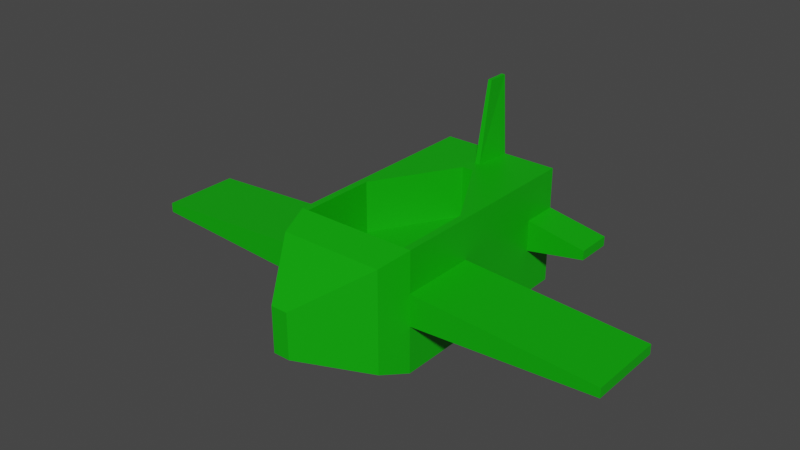 # Source: DemoDummy.blend  (saved by Blender 2.90.8; exported with 4.5.12 LTS)
import bpy
from mathutils import Matrix  # noqa: F401  (used for matrix-valued properties, if any)

bpy.ops.wm.read_factory_settings(use_empty=True)
scene = bpy.context.scene
scene.name = 'Scene'

# ---- collections
col_x00 = bpy.data.collections.new('x00'); scene.collection.children.link(col_x00)

# ---- materials (node trees are filled in below, after node groups)
mat_material = bpy.data.materials.new('Material')
mat_material.alpha_threshold = 0.0
mat_material.use_backface_culling = True
mat_material.use_transparent_shadow = False
mat_material.line_color = (0.0, 0.0, 0.0, 1.0)

# ---- node groups
ng_gltf_settings = bpy.data.node_groups.new('glTF Settings', 'ShaderNodeTree')
_s = ng_gltf_settings.interface.new_socket(name='Occlusion', in_out='INPUT', socket_type='NodeSocketFloat')
_s.default_value = 1.0
_N = ng_gltf_settings.nodes; _L = ng_gltf_settings.links
n0 = _N.new('NodeGroupInput'); n0.name = 'Group Input'; n0.location = (0, 0)

# ---- material node trees
mat_material.use_nodes = True; mat_material.node_tree.nodes.clear()
_N = mat_material.node_tree.nodes; _L = mat_material.node_tree.links
n0 = _N.new('ShaderNodeOutputMaterial'); n0.name = 'Material Output'; n0.location = (300, 300)
n1 = _N.new('ShaderNodeBsdfPrincipled'); n1.name = 'bsdf'; n1.location = (0, 400)
n1.label = 'bsdf'
n1.distribution = 'GGX'
n1.subsurface_method = 'BURLEY'
n1.inputs[0].default_value = (0.002469, 0.4084, 0.0, 1.0)
n1.inputs[3].default_value = 1.45
n1.inputs[27].default_value = (0.0, 0.0, 0.0, 1.0)
n1.inputs[28].default_value = 1.0
n2 = _N.new('ShaderNodeUVMap'); n2.name = 'UV'; n2.location = (-3000, 500)
n2.label = 'UV'
n3 = _N.new('ShaderNodeTexImage'); n3.name = 'albedo'; n3.location = (-1000, 500)
n3.label = 'albedo'
n4 = _N.new('ShaderNodeRGB'); n4.name = 'albedo_tint'; n4.location = (-900, 550)
n4.label = 'albedo_tint'
n4.hide = True
n4.outputs[0].default_value = (0.002469, 0.4084, 0.0, 1.0)
n5 = _N.new('ShaderNodeMix'); n5.name = 'albedo_tint_mix'; n5.location = (-650, 520)
n5.label = 'albedo_tint_mix'
n5.hide = True
n5.data_type = 'RGBA'
n5.blend_type = 'MULTIPLY'
n5.inputs[0].default_value = 1.0
n6 = _N.new('ShaderNodeMix'); n6.name = 'albedo_detail_mix'; n6.location = (-450, 520)
n6.label = 'albedo_detail_mix'
n6.hide = True
n6.data_type = 'RGBA'
n6.inputs[0].default_value = 0.0
n6.inputs[7].default_value = (1.0, 1.0, 1.0, 1.0)
n7 = _N.new('ShaderNodeMath'); n7.name = 'alpha_multiply'; n7.location = (-450, 150)
n7.label = 'alpha_multiply'
n7.hide = True
n7.operation = 'MULTIPLY'
n7.inputs[1].default_value = 1.0
n7.inputs[2].default_value = 0.0
n8 = _N.new('ShaderNodeTexImage'); n8.name = 'metallic'; n8.location = (-1000, 220)
n8.label = 'metallic'
n9 = _N.new('ShaderNodeMix'); n9.name = 'metallic_detail_mix'; n9.location = (-650, 195)
n9.label = 'metallic_detail_mix'
n9.hide = True
n9.data_type = 'RGBA'
n9.inputs[0].default_value = 0.0
n10 = _N.new('ShaderNodeSeparateColor'); n10.name = 'metallic_sep'; n10.location = (-450, 195)
n10.label = 'metallic_sep'
n10.hide = True
n11 = _N.new('ShaderNodeGroup'); n11.name = 'Group'; n11.location = (0, 550)
n11.width = 200
n11.node_tree = ng_gltf_settings
n12 = _N.new('ShaderNodeTexImage'); n12.name = 'normal'; n12.location = (-1000, -400)
n12.label = 'normal'
n13 = _N.new('ShaderNodeNormalMap'); n13.name = 'normal_map_node'; n13.location = (-450, -430)
n13.label = 'normal_map_node'
n13.hide = True
n14 = _N.new('ShaderNodeMix'); n14.name = 'normal_detail_mix'; n14.location = (-650, -426)
n14.label = 'normal_detail_mix'
n14.hide = True
n14.data_type = 'RGBA'
n14.clamp_result = True
n14.inputs[0].default_value = 0.0
n15 = _N.new('ShaderNodeTexImage'); n15.name = 'emissive'; n15.location = (-1000, -120)
n15.label = 'emissive'
n16 = _N.new('ShaderNodeRGB'); n16.name = 'emissive_tint'; n16.location = (-900, -70)
n16.label = 'emissive_tint'
n16.hide = True
n16.outputs[0].default_value = (0.0, 0.0, 0.0, 1.0)
n17 = _N.new('ShaderNodeMix'); n17.name = 'emissive_tint_mix'; n17.location = (-650, -100)
n17.label = 'emissive_tint_mix'
n17.hide = True
n17.data_type = 'RGBA'
n17.blend_type = 'MULTIPLY'
n17.inputs[0].default_value = 1.0
n18 = _N.new('ShaderNodeTexImage'); n18.name = 'detail_albedo'; n18.location = (-1000, -1050)
n18.label = 'detail_albedo'
n19 = _N.new('ShaderNodeTexImage'); n19.name = 'detail_metallic'; n19.location = (-1000, -1330)
n19.label = 'detail_metallic'
n20 = _N.new('ShaderNodeTexImage'); n20.name = 'detail_normal'; n20.location = (-1000, -1610)
n20.label = 'detail_normal'
n21 = _N.new('ShaderNodeMapping'); n21.name = 'detail_uv_scale'; n21.location = (-1200, -1245)
n21.label = 'detail_uv_scale'
n21.hide = True
n22 = _N.new('ShaderNodeTexImage'); n22.name = 'blend_mask'; n22.location = (-1000, -700)
n22.label = 'blend_mask'
_L.new(n1.outputs[0], n0.inputs[0])
_L.new(n2.outputs[0], n3.inputs[0])
_L.new(n4.outputs[0], n5.inputs[6])
_L.new(n5.outputs[2], n6.inputs[6])
_L.new(n3.outputs[1], n7.inputs[0])
_L.new(n2.outputs[0], n8.inputs[0])
_L.new(n8.outputs[0], n9.inputs[6])
_L.new(n9.outputs[2], n10.inputs[0])
_L.new(n10.outputs[0], n11.inputs[0])
_L.new(n2.outputs[0], n12.inputs[0])
_L.new(n12.outputs[0], n14.inputs[6])
_L.new(n14.outputs[2], n13.inputs[1])
_L.new(n2.outputs[0], n15.inputs[0])
_L.new(n16.outputs[0], n17.inputs[6])
_L.new(n15.outputs[0], n17.inputs[7])
_L.new(n2.outputs[0], n21.inputs[0])
_L.new(n21.outputs[0], n18.inputs[0])
_L.new(n21.outputs[0], n19.inputs[0])
_L.new(n21.outputs[0], n20.inputs[0])
_L.new(n2.outputs[0], n22.inputs[0])
n0.is_active_output = True

# ---- world
world_world = bpy.data.worlds.new('World'); scene.world = world_world
world_world.use_nodes = True; world_world.node_tree.nodes.clear()
_N = world_world.node_tree.nodes; _L = world_world.node_tree.links
n0 = _N.new('ShaderNodeOutputWorld'); n0.name = 'World Output'; n0.location = (300, 300)
n1 = _N.new('ShaderNodeBackground'); n1.name = 'Background'; n1.location = (10, 300)
n1.inputs[0].default_value = (0.05088, 0.05088, 0.05088, 1.0)
_L.new(n1.outputs[0], n0.inputs[0])
n0.is_active_output = True
world_world.color = (0.05088, 0.05088, 0.05088)
world_world.use_sun_shadow = False
world_world.sun_shadow_jitter_overblur = 0.0

# ---- meshes
me_cube = bpy.data.meshes.new('Cube')
me_cube.from_pydata([(1.0, 2.984, 0.9035), (1.0, 2.984, -1.074), (0.1376, -2.0, 0.3026), (0.1376, -2.0, -0.4407), (-1.0, 2.984, 0.9035), (-1.0, 2.984, -1.074), (-0.1376, -2.0, 0.3026), (-0.1376, -2.0, -0.4407), (0.0, 2.984, -1.074), (0.0, -2.0, 0.3026), (0.0, -2.0, -0.4407), (0.0, 2.984, 0.9035), (-0.8529, -0.9956, -0.9037), (0.8529, -0.9956, 0.7712), (-0.8529, -0.9956, 0.7712), (0.8529, -0.9956, -0.9037), (0.0, -0.9956, -0.9037), (0.0, -0.9956, 0.7712), (-1.0, -0.4934, 0.9035), (1.0, -0.4934, -1.074), (-1.0, -0.4934, -1.074), (1.0, -0.4934, 0.9035), (0.0, -0.4934, -1.074), (0.0, -0.4934, 0.9035), (-1.0, 0.7622, 0.9035), (1.0, 0.7622, -1.074), (-1.0, 0.7622, -1.074), (1.0, 0.7622, 0.9035), (0.0, 0.7622, -1.074), (-1.0, 2.379, 0.9035), (1.0, 2.379, -1.074), (-1.0, 2.379, -1.074), (1.0, 2.379, 0.9035), (0.0, 2.379, -1.074), (0.0, 2.379, 0.9035), (1.0, 2.984, -0.2943), (-0.1376, -2.0, -0.1477), (0.1376, -2.0, -0.1477), (-1.0, 2.984, -0.2943), (0.0, 2.984, -0.2943), (0.0, -2.0, -0.1477), (0.8529, -0.9956, -0.2943), (-0.8529, -0.9956, -0.2943), (1.0, -0.4934, -0.2943), (-1.0, -0.4934, -0.2943), (1.0, 0.7622, -0.2943), (-1.0, 0.7622, -0.2943), (1.0, 2.379, -0.2943), (-1.0, 2.379, -0.2943), (-0.1376, -2.0, 0.0484), (1.0, 2.984, 0.2273), (0.1376, -2.0, 0.0484), (-1.0, 2.984, 0.2273), (0.0, 2.984, 0.2273), (0.0, -2.0, 0.0484), (0.8529, -0.9956, 0.2273), (-0.8529, -0.9956, 0.2273), (1.0, -0.4934, 0.2273), (-1.0, -0.4934, 0.2273), (1.0, 0.7622, 0.2273), (-1.0, 0.7622, 0.2273), (1.0, 2.379, 0.2273), (-1.0, 2.379, 0.2273), (4.0, -0.4934, 0.04473), (4.0, -0.4934, -0.1118), (4.0, 0.7622, 0.04473), (4.0, 0.7622, -0.1118), (-4.0, -0.4934, 0.04473), (-4.0, -0.4934, -0.1118), (-4.0, 0.7622, 0.04473), (-4.0, 0.7622, -0.1118), (-2.0, 2.984, 0.04473), (-2.0, 2.984, -0.1118), (-2.0, 2.379, 0.04473), (-2.0, 2.379, -0.1118), (2.0, 2.984, 0.04473), (2.0, 2.984, -0.1118), (2.0, 2.379, 0.04473), (2.0, 2.379, -0.1118), (0.01376, -2.0, -0.4407), (0.1, 2.984, 0.9035), (0.1, 2.984, -1.074), (0.01376, -2.0, 0.3026), (0.08529, -0.9956, 0.7712), (0.08529, -0.9956, -0.9037), (0.1, -0.4934, -1.074), (0.8848, -0.4934, 0.9035), (0.8848, 0.7622, 0.9035), (0.1, 0.7622, -1.074), (0.1, 2.379, -1.074), (0.0428, 2.379, 0.9035), (0.01376, -2.0, -0.1477), (0.1, 2.984, -0.2943), (0.01376, -2.0, 0.0484), (0.1, 2.984, 0.2273), (-0.1, 2.984, -1.074), (-0.01376, -2.0, 0.3026), (-0.01376, -2.0, -0.4407), (-0.1, 2.984, 0.9035), (-0.08529, -0.9956, -0.9037), (-0.08529, -0.9956, 0.7712), (-0.8848, -0.4934, 0.9035), (-0.1, -0.4934, -1.074), (-0.1, 0.7622, -1.074), (-0.8848, 0.7622, 0.9035), (-0.0428, 2.379, 0.9035), (-0.1, 2.379, -1.074), (-0.1, 2.984, -0.2943), (-0.01376, -2.0, -0.1477), (-0.1, 2.984, 0.2273), (-0.01376, -2.0, 0.0484), (-0.03, 2.984, 2.211), (0.0, 2.984, 2.211), (0.0, 2.634, 2.211), (-0.03, 2.634, 2.211), (0.03, 2.984, 2.211), (0.03, 2.634, 2.211), (-1.0, 2.129, -1.074), (1.0, 2.129, 0.9035), (0.0, 2.129, -1.074), (0.0, 2.129, 0.9035), (-1.0, 2.129, 0.9035), (1.0, 2.129, -1.074), (-1.0, 2.129, -0.2943), (1.0, 2.129, -0.2943), (-1.0, 2.129, 0.2273), (1.0, 2.129, 0.2273), (0.1, 2.129, -1.074), (0.09492, 2.129, 0.9035), (-0.09492, 2.129, 0.9035), (-0.1, 2.129, -1.074), (0.0, 0.7622, 0.04559), (0.0, -0.4934, 0.04559), (-0.8848, -0.4934, 0.04559), (0.0, 2.129, 0.04559), (-0.8848, 0.7622, 0.04559), (0.8848, -0.4934, 0.04559), (0.8848, 0.7622, 0.04559), (0.09492, 2.129, 0.04559), (-0.09492, 2.129, 0.04559)], [], [(100, 14, 6, 96), (110, 96, 6, 49), (62, 29, 4, 52), (84, 15, 3, 79), (55, 13, 2, 51), (94, 80, 0, 50), (109, 98, 11, 53), (99, 16, 10, 97), (93, 82, 9, 54), (83, 17, 9, 82), (86, 23, 17, 83), (102, 22, 16, 99), (57, 21, 13, 55), (85, 19, 15, 84), (49, 6, 14, 56), (101, 18, 14, 100), (104, 24, 18, 101), (88, 25, 19, 85), (59, 27, 21, 57), (103, 28, 22, 102), (129, 104, 135, 139), (56, 14, 18, 58), (87, 128, 138, 137), (130, 119, 28, 103), (126, 118, 27, 59), (127, 122, 25, 88), (129, 121, 24, 104), (58, 18, 24, 60), (98, 4, 29, 105), (81, 1, 30, 89), (50, 0, 32, 61), (95, 8, 33, 106), (80, 11, 112, 115), (125, 121, 29, 62), (117, 123, 48, 31), (1, 35, 47, 30), (20, 44, 46, 26), (122, 124, 45, 25), (12, 42, 44, 20), (25, 45, 43, 19), (7, 36, 42, 12), (19, 43, 41, 15), (79, 91, 40, 10), (95, 107, 39, 8), (81, 92, 35, 1), (15, 41, 37, 3), (31, 48, 38, 5), (97, 108, 36, 7), (123, 125, 62, 48), (61, 47, 78, 77), (46, 44, 68, 70), (124, 126, 59, 45), (42, 56, 58, 44), (59, 57, 63, 65), (36, 49, 56, 42), (43, 57, 55, 41), (91, 93, 54, 40), (107, 109, 53, 39), (92, 94, 50, 35), (41, 55, 51, 37), (52, 38, 72, 71), (108, 110, 49, 36), (66, 65, 63, 64), (45, 59, 65, 66), (57, 43, 64, 63), (43, 45, 66, 64), (68, 67, 69, 70), (60, 46, 70, 69), (58, 60, 69, 67), (44, 58, 67, 68), (74, 73, 71, 72), (62, 52, 71, 73), (38, 48, 74, 72), (48, 62, 73, 74), (76, 75, 77, 78), (50, 61, 77, 75), (47, 35, 76, 78), (35, 50, 75, 76), (39, 53, 94, 92), (37, 51, 93, 91), (8, 39, 92, 81), (3, 37, 91, 79), (0, 80, 90, 32), (8, 81, 89, 33), (119, 127, 88, 28), (118, 128, 87, 27), (27, 87, 86, 21), (28, 88, 85, 22), (22, 85, 84, 16), (21, 86, 83, 13), (13, 83, 82, 2), (51, 2, 82, 93), (53, 11, 80, 94), (16, 84, 79, 10), (40, 54, 110, 108), (38, 52, 109, 107), (10, 40, 108, 97), (5, 38, 107, 95), (5, 95, 106, 31), (105, 34, 113, 114), (101, 23, 132, 133), (117, 130, 103, 26), (26, 103, 102, 20), (120, 129, 139, 134), (23, 101, 100, 17), (20, 102, 99, 12), (12, 99, 97, 7), (52, 4, 98, 109), (54, 9, 96, 110), (17, 100, 96, 9), (115, 112, 113, 116), (112, 111, 114, 113), (11, 98, 111, 112), (34, 90, 116, 113), (98, 105, 114, 111), (90, 80, 115, 116), (31, 106, 130, 117), (34, 105, 129, 120), (32, 90, 128, 118), (33, 89, 127, 119), (47, 61, 126, 124), (46, 60, 125, 123), (30, 47, 124, 122), (26, 46, 123, 117), (60, 24, 121, 125), (105, 29, 121, 129), (89, 30, 122, 127), (61, 32, 118, 126), (106, 33, 119, 130), (90, 34, 120, 128), (137, 131, 132, 136), (138, 134, 131, 137), (134, 139, 135, 131), (131, 135, 133, 132), (128, 120, 134, 138), (104, 101, 133, 135), (86, 87, 137, 136), (23, 86, 136, 132)])
_uv = me_cube.uv_layers.new(name='UVMap')
_uv.uv.foreach_set('vector', [0.7625, 0.6996, 0.875, 0.6996, 0.875, 0.75, 0.7625, 0.75, 0.5395, 0.8875, 0.625, 0.8875, 0.625, 1.0, 0.5395, 1.0, 0.5395, 0.2197, 0.625, 0.2197, 0.625, 0.25, 0.5395, 0.25, 0.2625, 0.6996, 0.375, 0.6996, 0.375, 0.75, 0.2625, 0.75, 0.5395, 0.6996, 0.625, 0.6996, 0.625, 0.75, 0.5395, 0.75, 0.5395, 0.3875, 0.625, 0.3875, 0.625, 0.5, 0.5395, 0.5, 0.5395, 0.3625, 0.625, 0.3625, 0.625, 0.375, 0.5395, 0.375, 0.2375, 0.6996, 0.25, 0.6996, 0.25, 0.75, 0.2375, 0.75, 0.5395, 0.8625, 0.625, 0.8625, 0.625, 0.875, 0.5395, 0.875, 0.7375, 0.6996, 0.75, 0.6996, 0.75, 0.75, 0.7375, 0.75, 0.7375, 0.6744, 0.75, 0.6744, 0.75, 0.6996, 0.7375, 0.6996, 0.2375, 0.6744, 0.25, 0.6744, 0.25, 0.6996, 0.2375, 0.6996, 0.5395, 0.6744, 0.625, 0.6744, 0.625, 0.6996, 0.5395, 0.6996, 0.2625, 0.6744, 0.375, 0.6744, 0.375, 0.6996, 0.2625, 0.6996, 0.5395, 0.0, 0.625, 0.0, 0.625, 0.05039, 0.5395, 0.05039, 0.7625, 0.6744, 0.875, 0.6744, 0.875, 0.6996, 0.7625, 0.6996, 0.7625, 0.6114, 0.875, 0.6114, 0.875, 0.6744, 0.7625, 0.6744, 0.2625, 0.6114, 0.375, 0.6114, 0.375, 0.6744, 0.2625, 0.6744, 0.5395, 0.6114, 0.625, 0.6114, 0.625, 0.6744, 0.5395, 0.6744, 0.2375, 0.6114, 0.25, 0.6114, 0.25, 0.6744, 0.2375, 0.6744, 0.7625, 0.5429, 0.7625, 0.6114, 0.7625, 0.6114, 0.7625, 0.5429, 0.5395, 0.05039, 0.625, 0.05039, 0.625, 0.07558, 0.5395, 0.07558, 0.7375, 0.6114, 0.7375, 0.5429, 0.7375, 0.5429, 0.7375, 0.6114, 0.2375, 0.5429, 0.25, 0.5429, 0.25, 0.6114, 0.2375, 0.6114, 0.5395, 0.5429, 0.625, 0.5429, 0.625, 0.6114, 0.5395, 0.6114, 0.2625, 0.5429, 0.375, 0.5429, 0.375, 0.6114, 0.2625, 0.6114, 0.7625, 0.5429, 0.875, 0.5429, 0.875, 0.6114, 0.7625, 0.6114, 0.5395, 0.07558, 0.625, 0.07558, 0.625, 0.1386, 0.5395, 0.1386, 0.7625, 0.5, 0.875, 0.5, 0.875, 0.5303, 0.7625, 0.5303, 0.2625, 0.5, 0.375, 0.5, 0.375, 0.5303, 0.2625, 0.5303, 0.5395, 0.5, 0.625, 0.5, 0.625, 0.5303, 0.5395, 0.5303, 0.2375, 0.5, 0.25, 0.5, 0.25, 0.5303, 0.2375, 0.5303, 0.625, 0.3875, 0.625, 0.375, 0.625, 0.375, 0.625, 0.3875, 0.5395, 0.2071, 0.625, 0.2071, 0.625, 0.2197, 0.5395, 0.2197, 0.375, 0.2071, 0.4736, 0.2071, 0.4736, 0.2197, 0.375, 0.2197, 0.375, 0.5, 0.4736, 0.5, 0.4736, 0.5303, 0.375, 0.5303, 0.375, 0.07558, 0.4736, 0.07558, 0.4736, 0.1386, 0.375, 0.1386, 0.375, 0.5429, 0.4736, 0.5429, 0.4736, 0.6114, 0.375, 0.6114, 0.375, 0.05039, 0.4736, 0.05039, 0.4736, 0.07558, 0.375, 0.07558, 0.375, 0.6114, 0.4736, 0.6114, 0.4736, 0.6744, 0.375, 0.6744, 0.375, 0.0, 0.4736, 0.0, 0.4736, 0.05039, 0.375, 0.05039, 0.375, 0.6744, 0.4736, 0.6744, 0.4736, 0.6996, 0.375, 0.6996, 0.375, 0.8625, 0.4736, 0.8625, 0.4736, 0.875, 0.375, 0.875, 0.375, 0.3625, 0.4736, 0.3625, 0.4736, 0.375, 0.375, 0.375, 0.375, 0.3875, 0.4736, 0.3875, 0.4736, 0.5, 0.375, 0.5, 0.375, 0.6996, 0.4736, 0.6996, 0.4736, 0.75, 0.375, 0.75, 0.375, 0.2197, 0.4736, 0.2197, 0.4736, 0.25, 0.375, 0.25, 0.375, 0.8875, 0.4736, 0.8875, 0.4736, 1.0, 0.375, 1.0, 0.4736, 0.2071, 0.5395, 0.2071, 0.5395, 0.2197, 0.4736, 0.2197, 0.5395, 0.5303, 0.4736, 0.5303, 0.4736, 0.5303, 0.5395, 0.5303, 0.4736, 0.1386, 0.4736, 0.07558, 0.4736, 0.07558, 0.4736, 0.1386, 0.4736, 0.5429, 0.5395, 0.5429, 0.5395, 0.6114, 0.4736, 0.6114, 0.4736, 0.05039, 0.5395, 0.05039, 0.5395, 0.07558, 0.4736, 0.07558, 0.5395, 0.6114, 0.5395, 0.6744, 0.5395, 0.6744, 0.5395, 0.6114, 0.4736, 0.0, 0.5395, 0.0, 0.5395, 0.05039, 0.4736, 0.05039, 0.4736, 0.6744, 0.5395, 0.6744, 0.5395, 0.6996, 0.4736, 0.6996, 0.4736, 0.8625, 0.5395, 0.8625, 0.5395, 0.875, 0.4736, 0.875, 0.4736, 0.3625, 0.5395, 0.3625, 0.5395, 0.375, 0.4736, 0.375, 0.4736, 0.3875, 0.5395, 0.3875, 0.5395, 0.5, 0.4736, 0.5, 0.4736, 0.6996, 0.5395, 0.6996, 0.5395, 0.75, 0.4736, 0.75, 0.5395, 0.25, 0.4736, 0.25, 0.4736, 0.25, 0.5395, 0.25, 0.4736, 0.8875, 0.5395, 0.8875, 0.5395, 1.0, 0.4736, 1.0, 0.4736, 0.6114, 0.5395, 0.6114, 0.5395, 0.6744, 0.4736, 0.6744, 0.4736, 0.6114, 0.5395, 0.6114, 0.5395, 0.6114, 0.4736, 0.6114, 0.5395, 0.6744, 0.4736, 0.6744, 0.4736, 0.6744, 0.5395, 0.6744, 0.4736, 0.6744, 0.4736, 0.6114, 0.4736, 0.6114, 0.4736, 0.6744, 0.4736, 0.07558, 0.5395, 0.07558, 0.5395, 0.1386, 0.4736, 0.1386, 0.5395, 0.1386, 0.4736, 0.1386, 0.4736, 0.1386, 0.5395, 0.1386, 0.5395, 0.07558, 0.5395, 0.1386, 0.5395, 0.1386, 0.5395, 0.07558, 0.4736, 0.07558, 0.5395, 0.07558, 0.5395, 0.07558, 0.4736, 0.07558, 0.4736, 0.2197, 0.5395, 0.2197, 0.5395, 0.25, 0.4736, 0.25, 0.5395, 0.2197, 0.5395, 0.25, 0.5395, 0.25, 0.5395, 0.2197, 0.4736, 0.25, 0.4736, 0.2197, 0.4736, 0.2197, 0.4736, 0.25, 0.4736, 0.2197, 0.5395, 0.2197, 0.5395, 0.2197, 0.4736, 0.2197, 0.4736, 0.5, 0.5395, 0.5, 0.5395, 0.5303, 0.4736, 0.5303, 0.5395, 0.5, 0.5395, 0.5303, 0.5395, 0.5303, 0.5395, 0.5, 0.4736, 0.5303, 0.4736, 0.5, 0.4736, 0.5, 0.4736, 0.5303, 0.4736, 0.5, 0.5395, 0.5, 0.5395, 0.5, 0.4736, 0.5, 0.4736, 0.375, 0.5395, 0.375, 0.5395, 0.3875, 0.4736, 0.3875, 0.4736, 0.75, 0.5395, 0.75, 0.5395, 0.8625, 0.4736, 0.8625, 0.375, 0.375, 0.4736, 0.375, 0.4736, 0.3875, 0.375, 0.3875, 0.375, 0.75, 0.4736, 0.75, 0.4736, 0.8625, 0.375, 0.8625, 0.625, 0.5, 0.7375, 0.5, 0.7375, 0.5303, 0.625, 0.5303, 0.25, 0.5, 0.2625, 0.5, 0.2625, 0.5303, 0.25, 0.5303, 0.25, 0.5429, 0.2625, 0.5429, 0.2625, 0.6114, 0.25, 0.6114, 0.625, 0.5429, 0.7375, 0.5429, 0.7375, 0.6114, 0.625, 0.6114, 0.625, 0.6114, 0.7375, 0.6114, 0.7375, 0.6744, 0.625, 0.6744, 0.25, 0.6114, 0.2625, 0.6114, 0.2625, 0.6744, 0.25, 0.6744, 0.25, 0.6744, 0.2625, 0.6744, 0.2625, 0.6996, 0.25, 0.6996, 0.625, 0.6744, 0.7375, 0.6744, 0.7375, 0.6996, 0.625, 0.6996, 0.625, 0.6996, 0.7375, 0.6996, 0.7375, 0.75, 0.625, 0.75, 0.5395, 0.75, 0.625, 0.75, 0.625, 0.8625, 0.5395, 0.8625, 0.5395, 0.375, 0.625, 0.375, 0.625, 0.3875, 0.5395, 0.3875, 0.25, 0.6996, 0.2625, 0.6996, 0.2625, 0.75, 0.25, 0.75, 0.4736, 0.875, 0.5395, 0.875, 0.5395, 0.8875, 0.4736, 0.8875, 0.4736, 0.25, 0.5395, 0.25, 0.5395, 0.3625, 0.4736, 0.3625, 0.375, 0.875, 0.4736, 0.875, 0.4736, 0.8875, 0.375, 0.8875, 0.375, 0.25, 0.4736, 0.25, 0.4736, 0.3625, 0.375, 0.3625, 0.125, 0.5, 0.2375, 0.5, 0.2375, 0.5303, 0.125, 0.5303, 0.7625, 0.5303, 0.75, 0.5303, 0.75, 0.5303, 0.7625, 0.5303, 0.7625, 0.6744, 0.75, 0.6744, 0.75, 0.6744, 0.7625, 0.6744, 0.125, 0.5429, 0.2375, 0.5429, 0.2375, 0.6114, 0.125, 0.6114, 0.125, 0.6114, 0.2375, 0.6114, 0.2375, 0.6744, 0.125, 0.6744, 0.75, 0.5429, 0.7625, 0.5429, 0.7625, 0.5429, 0.75, 0.5429, 0.75, 0.6744, 0.7625, 0.6744, 0.7625, 0.6996, 0.75, 0.6996, 0.125, 0.6744, 0.2375, 0.6744, 0.2375, 0.6996, 0.125, 0.6996, 0.125, 0.6996, 0.2375, 0.6996, 0.2375, 0.75, 0.125, 0.75, 0.5395, 0.25, 0.625, 0.25, 0.625, 0.3625, 0.5395, 0.3625, 0.5395, 0.875, 0.625, 0.875, 0.625, 0.8875, 0.5395, 0.8875, 0.75, 0.6996, 0.7625, 0.6996, 0.7625, 0.75, 0.75, 0.75, 0.7375, 0.5, 0.75, 0.5, 0.75, 0.5303, 0.7375, 0.5303, 0.75, 0.5, 0.7625, 0.5, 0.7625, 0.5303, 0.75, 0.5303, 0.625, 0.375, 0.625, 0.3625, 0.625, 0.3625, 0.625, 0.375, 0.75, 0.5303, 0.7375, 0.5303, 0.7375, 0.5303, 0.75, 0.5303, 0.7625, 0.5, 0.7625, 0.5303, 0.7625, 0.5303, 0.7625, 0.5, 0.7375, 0.5303, 0.7375, 0.5, 0.7375, 0.5, 0.7375, 0.5303, 0.125, 0.5303, 0.2375, 0.5303, 0.2375, 0.5429, 0.125, 0.5429, 0.75, 0.5303, 0.7625, 0.5303, 0.7625, 0.5429, 0.75, 0.5429, 0.625, 0.5303, 0.7375, 0.5303, 0.7375, 0.5429, 0.625, 0.5429, 0.25, 0.5303, 0.2625, 0.5303, 0.2625, 0.5429, 0.25, 0.5429, 0.4736, 0.5303, 0.5395, 0.5303, 0.5395, 0.5429, 0.4736, 0.5429, 0.4736, 0.1386, 0.5395, 0.1386, 0.5395, 0.2071, 0.4736, 0.2071, 0.375, 0.5303, 0.4736, 0.5303, 0.4736, 0.5429, 0.375, 0.5429, 0.375, 0.1386, 0.4736, 0.1386, 0.4736, 0.2071, 0.375, 0.2071, 0.5395, 0.1386, 0.625, 0.1386, 0.625, 0.2071, 0.5395, 0.2071, 0.7625, 0.5303, 0.875, 0.5303, 0.875, 0.5429, 0.7625, 0.5429, 0.2625, 0.5303, 0.375, 0.5303, 0.375, 0.5429, 0.2625, 0.5429, 0.5395, 0.5303, 0.625, 0.5303, 0.625, 0.5429, 0.5395, 0.5429, 0.2375, 0.5303, 0.25, 0.5303, 0.25, 0.5429, 0.2375, 0.5429, 0.7375, 0.5303, 0.75, 0.5303, 0.75, 0.5429, 0.7375, 0.5429, 0.7375, 0.6114, 0.75, 0.6114, 0.75, 0.6744, 0.7375, 0.6744, 0.7375, 0.5429, 0.75, 0.5429, 0.75, 0.6114, 0.7375, 0.6114, 0.75, 0.5429, 0.7625, 0.5429, 0.7625, 0.6114, 0.75, 0.6114, 0.75, 0.6114, 0.7625, 0.6114, 0.7625, 0.6744, 0.75, 0.6744, 0.7375, 0.5429, 0.75, 0.5429, 0.75, 0.5429, 0.7375, 0.5429, 0.7625, 0.6114, 0.7625, 0.6744, 0.7625, 0.6744, 0.7625, 0.6114, 0.7375, 0.6744, 0.7375, 0.6114, 0.7375, 0.6114, 0.7375, 0.6744, 0.75, 0.6744, 0.7375, 0.6744, 0.7375, 0.6744, 0.75, 0.6744])
me_cube.materials.append(mat_material)
me_cube.use_remesh_preserve_volume = False
me_cube.use_remesh_preserve_attributes = False
me_cube.use_mirror_vertex_groups = False
me_cube.update()

# ---- objects
ob_body = bpy.data.objects.new('BODY', me_cube)

# ---- transforms, parenting, visibility, modifiers, constraints
ob_body.location = (0.0, 0.0, 0.0)
ob_body.lock_rotations_4d = False
ob_body.empty_display_type = 'ARROWS'
ob_body.lineart.crease_threshold = 0.0

# ---- collection membership
col_x00.objects.link(ob_body)

# ---- scene / render settings (as saved in the file)
scene.frame_start = 1; scene.frame_end = 250; scene.frame_set(1)
scene.render.engine = 'BLENDER_EEVEE_NEXT'
scene.cycles.use_denoising = False
scene.cycles.samples = 128
scene.cycles.sampling_pattern = 'TABULATED_SOBOL'
scene.cycles.use_adaptive_sampling = False
scene.cycles.use_light_tree = False
scene.view_settings.view_transform = 'Filmic'
bpy.context.view_layer.update()

# ---- added for rendering (the .blend has no active camera and no usable light): camera, sun
cam_auto = bpy.data.cameras.new('AutoCamera')
cam_auto.lens = 50.0
cam_auto.sensor_width = 36.0
cam_auto.clip_end = 1000.0
ob_auto_camera = bpy.data.objects.new('AutoCamera', cam_auto)
scene.collection.objects.link(ob_auto_camera)
ob_auto_camera.location = (9.23505, -10.5903, 7.95687)
ob_auto_camera.rotation_euler = (1.09748, -7.21219e-08, 0.694738)
scene.camera = ob_auto_camera
light_auto_sun = bpy.data.lights.new('AutoSun', 'SUN')
light_auto_sun.energy = 3.0
light_auto_sun.angle = 0.0523599
ob_auto_sun = bpy.data.objects.new('AutoSun', light_auto_sun)
scene.collection.objects.link(ob_auto_sun)
ob_auto_sun.rotation_euler = (0.872665, 0.174533, 0.523599)
bpy.context.view_layer.update()
